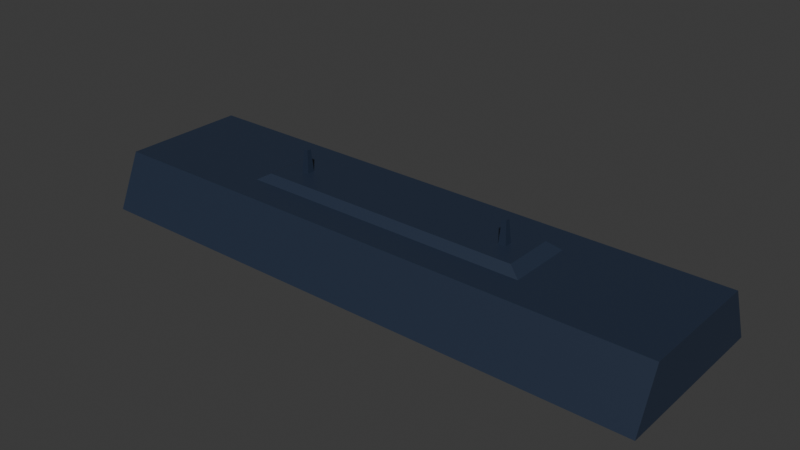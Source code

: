 # Source: Flourescent_Light.blend  (saved by Blender 4.3.34; exported with 4.5.12 LTS)
import bpy
from mathutils import Matrix  # noqa: F401  (used for matrix-valued properties, if any)

bpy.ops.wm.read_factory_settings(use_empty=True)
scene = bpy.context.scene
scene.name = 'Scene'

# ---- collections
col_collection = bpy.data.collections.new('Collection'); scene.collection.children.link(col_collection)

# ---- materials (node trees are filled in below, after node groups)
mat_shade = bpy.data.materials.new('Shade')
mat_light_rods = bpy.data.materials.new('Light Rods')

# ---- material node trees
mat_shade.use_nodes = True; mat_shade.node_tree.nodes.clear()
_N = mat_shade.node_tree.nodes; _L = mat_shade.node_tree.links
n0 = _N.new('ShaderNodeBsdfPrincipled'); n0.name = 'Principled BSDF'; n0.location = (10, 300)
n0.inputs[0].default_value = (0.01791, 0.02959, 0.05765, 1.0)
n1 = _N.new('ShaderNodeOutputMaterial'); n1.name = 'Material Output'; n1.location = (300, 300)
_L.new(n0.outputs[0], n1.inputs[0])
n1.is_active_output = True
mat_light_rods.use_nodes = True; mat_light_rods.node_tree.nodes.clear()
_N = mat_light_rods.node_tree.nodes; _L = mat_light_rods.node_tree.links
n0 = _N.new('ShaderNodeBsdfPrincipled'); n0.name = 'Principled BSDF'; n0.location = (10, 300)
n0.inputs[0].default_value = (0.5332, 0.6049, 0.8017, 1.0)
n1 = _N.new('ShaderNodeOutputMaterial'); n1.name = 'Material Output'; n1.location = (300, 300)
_L.new(n0.outputs[0], n1.inputs[0])
n1.is_active_output = True

# ---- world
world_world = bpy.data.worlds.new('World'); scene.world = world_world
world_world.use_nodes = True; world_world.node_tree.nodes.clear()
_N = world_world.node_tree.nodes; _L = world_world.node_tree.links
n0 = _N.new('ShaderNodeOutputWorld'); n0.name = 'World Output'; n0.location = (300, 300)
n1 = _N.new('ShaderNodeBackground'); n1.name = 'Background'; n1.location = (10, 300)
n1.inputs[0].default_value = (0.05088, 0.05088, 0.05088, 1.0)
_L.new(n1.outputs[0], n0.inputs[0])
n0.is_active_output = True
world_world.color = (0.05088, 0.05088, 0.05088)
world_world.sun_shadow_jitter_overblur = 0.0

# ---- meshes
me_cube = bpy.data.meshes.new('Cube')
me_cube.from_pydata([(-0.9363, -0.9363, -1.0), (-1.0, -0.7297, 1.0), (-0.9363, 0.9363, -1.0), (-1.0, 0.7297, 1.0), (0.9363, -0.9363, -1.0), (1.0, -0.7297, 1.0), (0.9363, 0.9363, -1.0), (1.0, 0.7297, 1.0), (-1.0, 1.0, -1.0), (-1.0, -1.0, -1.0), (1.0, 1.0, -1.0), (1.0, -1.0, -1.0), (-0.9363, 0.6718, 0.6584), (-0.9363, -0.6718, 0.6584), (0.9363, 0.6718, 0.6584), (0.9363, -0.6718, 0.6584), (0.0, 1.0, -1.0), (0.0, 0.3734, 1.0), (0.0, -1.0, -1.0), (0.0, -0.3734, 1.0), (0.0, 0.9363, -1.0), (0.0, -0.9363, -1.0), (0.0, 0.6718, 0.6584), (0.0, -0.6718, 0.6584), (0.3333, 0.3734, 1.0), (0.5134, 0.3734, 1.0), (0.3333, -1.0, -1.0), (0.6667, -1.0, -1.0), (0.3121, -0.9363, -1.0), (0.6242, -0.9363, -1.0), (0.3121, -0.6718, 0.6584), (0.6242, -0.6718, 0.6584), (0.6667, 1.0, -1.0), (0.3333, 1.0, -1.0), (0.5134, -0.3734, 1.0), (0.3333, -0.3734, 1.0), (0.6242, 0.9363, -1.0), (0.3121, 0.9363, -1.0), (0.6242, 0.6718, 0.6584), (0.3121, 0.6718, 0.6584), (-0.3333, 1.0, -1.0), (-0.6667, 1.0, -1.0), (-0.3333, -0.3734, 1.0), (-0.5134, -0.3734, 1.0), (-0.3121, 0.9363, -1.0), (-0.6242, 0.9363, -1.0), (-0.3121, 0.6718, 0.6584), (-0.6242, 0.6718, 0.6584), (-0.5134, 0.3734, 1.0), (-0.3333, 0.3734, 1.0), (-0.6667, -1.0, -1.0), (-0.3333, -1.0, -1.0), (-0.6242, -0.9363, -1.0), (-0.3121, -0.9363, -1.0), (-0.6242, -0.6718, 0.6584), (-0.3121, -0.6718, 0.6584), (-0.3333, 0.7297, 1.0), (0.0, 0.7297, 1.0), (0.3333, -0.7297, 1.0), (0.0, -0.7297, 1.0), (0.3333, 0.7297, 1.0), (0.6667, 0.7297, 1.0), (0.6667, -0.7297, 1.0), (-0.3333, -0.7297, 1.0), (-0.6667, -0.7297, 1.0), (-0.6667, 0.7297, 1.0), (5.938e-10, 0.2914, 1.268), (5.938e-10, -0.2914, 1.268), (0.3754, 0.04426, 1.268), (0.3754, -0.04426, 1.268), (-0.3754, 0.04426, 1.268), (-0.3754, -0.04426, 1.268), (0.4016, 0.04426, 1.268), (0.4016, -0.04426, 1.268), (-0.4016, -0.04426, 1.268), (-0.4016, 0.04426, 1.268), (0.3059, 0.2914, 1.268), (0.3059, -0.2914, 1.268), (-0.3059, 0.2914, 1.268), (-0.3059, -0.2914, 1.268), (0.4711, 0.2914, 1.268), (0.4711, -0.2914, 1.268), (-0.4711, -0.2914, 1.268), (-0.4711, 0.2914, 1.268), (0.3809, 0.02579, 2.095), (0.3809, -0.02579, 2.095), (-0.3809, 0.02579, 2.095), (-0.3809, -0.02579, 2.095), (0.3961, 0.02579, 2.095), (0.3961, -0.02579, 2.095), (-0.3961, -0.02579, 2.095), (-0.3961, 0.02579, 2.095)], [], [(9, 1, 3, 8), (32, 61, 7, 10), (10, 7, 5, 11), (50, 64, 1, 9), (6, 4, 15, 14), (65, 3, 1, 64), (2, 0, 9, 8), (45, 2, 8, 41), (4, 6, 10, 11), (29, 4, 11, 27), (38, 14, 15, 31), (0, 2, 12, 13), (52, 0, 13, 54), (36, 6, 14, 38), (44, 20, 22, 46), (28, 21, 23, 30), (46, 22, 23, 55), (53, 21, 18, 51), (37, 20, 16, 33), (35, 34, 81, 77), (26, 58, 59, 18), (40, 56, 57, 16), (11, 5, 62, 27), (27, 62, 58, 26), (7, 61, 62, 5), (43, 42, 79, 82), (6, 36, 32, 10), (36, 37, 33, 32), (4, 29, 31, 15), (29, 28, 30, 31), (20, 37, 39, 22), (37, 36, 38, 39), (22, 39, 30, 23), (39, 38, 31, 30), (21, 28, 26, 18), (28, 29, 27, 26), (16, 57, 60, 33), (33, 60, 61, 32), (8, 3, 65, 41), (41, 65, 56, 40), (0, 52, 50, 9), (52, 53, 51, 50), (12, 47, 54, 13), (47, 46, 55, 54), (2, 45, 47, 12), (45, 44, 46, 47), (21, 53, 55, 23), (53, 52, 54, 55), (20, 44, 40, 16), (44, 45, 41, 40), (17, 49, 78, 66), (25, 24, 76, 80), (18, 59, 63, 51), (51, 63, 64, 50), (49, 17, 57, 56), (35, 19, 59, 58), (17, 24, 60, 57), (24, 25, 61, 60), (34, 35, 58, 62), (25, 34, 62, 61), (19, 42, 63, 59), (42, 43, 64, 63), (48, 49, 56, 65), (43, 48, 65, 64), (76, 66, 67, 77), (68, 69, 85, 84), (66, 78, 79, 67), (72, 68, 84, 88), (19, 35, 77, 67), (49, 48, 83, 78), (34, 25, 80, 81), (24, 17, 66, 76), (48, 43, 82, 83), (42, 19, 67, 79), (69, 68, 76, 77), (70, 71, 79, 78), (68, 72, 80, 76), (73, 69, 77, 81), (72, 73, 81, 80), (71, 74, 82, 79), (75, 70, 78, 83), (74, 75, 83, 82), (88, 84, 85, 89), (86, 91, 90, 87), (75, 74, 90, 91), (74, 71, 87, 90), (69, 73, 89, 85), (71, 70, 86, 87), (70, 75, 91, 86), (73, 72, 88, 89)])
_uv = me_cube.uv_layers.new(name='UVMap')
_uv.uv.foreach_set('vector', [0.375, 0.0, 0.625, 0.0, 0.625, 0.25, 0.375, 0.25, 0.375, 0.4583, 0.625, 0.4583, 0.625, 0.5, 0.375, 0.5, 0.375, 0.5, 0.625, 0.5, 0.625, 0.75, 0.375, 0.75, 0.375, 0.9583, 0.625, 0.9583, 0.625, 1.0, 0.375, 1.0, 0.367, 0.508, 0.367, 0.742, 0.367, 0.742, 0.367, 0.508, 0.8333, 0.5, 0.875, 0.5, 0.875, 0.75, 0.8333, 0.75, 0.133, 0.508, 0.133, 0.742, 0.125, 0.75, 0.125, 0.5, 0.172, 0.508, 0.133, 0.508, 0.125, 0.5, 0.1667, 0.5, 0.367, 0.742, 0.367, 0.508, 0.375, 0.5, 0.375, 0.75, 0.328, 0.742, 0.367, 0.742, 0.375, 0.75, 0.3333, 0.75, 0.328, 0.508, 0.367, 0.508, 0.367, 0.742, 0.328, 0.742, 0.133, 0.742, 0.133, 0.508, 0.133, 0.508, 0.133, 0.742, 0.172, 0.742, 0.133, 0.742, 0.133, 0.742, 0.172, 0.742, 0.328, 0.508, 0.367, 0.508, 0.367, 0.508, 0.328, 0.508, 0.211, 0.508, 0.25, 0.508, 0.25, 0.508, 0.211, 0.508, 0.289, 0.742, 0.25, 0.742, 0.25, 0.742, 0.289, 0.742, 0.211, 0.508, 0.25, 0.508, 0.25, 0.742, 0.211, 0.742, 0.211, 0.742, 0.25, 0.742, 0.25, 0.75, 0.2083, 0.75, 0.289, 0.508, 0.25, 0.508, 0.25, 0.5, 0.2917, 0.5, 0.7083, 0.7238, 0.6858, 0.7238, 0.6858, 0.7238, 0.7083, 0.7238, 0.375, 0.8333, 0.625, 0.8333, 0.625, 0.875, 0.375, 0.875, 0.375, 0.3333, 0.625, 0.3333, 0.625, 0.375, 0.375, 0.375, 0.375, 0.75, 0.625, 0.75, 0.625, 0.7917, 0.375, 0.7917, 0.375, 0.7917, 0.625, 0.7917, 0.625, 0.8333, 0.375, 0.8333, 0.625, 0.5, 0.6667, 0.5, 0.6667, 0.75, 0.625, 0.75, 0.8142, 0.7238, 0.7917, 0.7238, 0.7917, 0.7238, 0.8142, 0.7238, 0.367, 0.508, 0.328, 0.508, 0.3333, 0.5, 0.375, 0.5, 0.328, 0.508, 0.289, 0.508, 0.2917, 0.5, 0.3333, 0.5, 0.367, 0.742, 0.328, 0.742, 0.328, 0.742, 0.367, 0.742, 0.328, 0.742, 0.289, 0.742, 0.289, 0.742, 0.328, 0.742, 0.25, 0.508, 0.289, 0.508, 0.289, 0.508, 0.25, 0.508, 0.289, 0.508, 0.328, 0.508, 0.328, 0.508, 0.289, 0.508, 0.25, 0.508, 0.289, 0.508, 0.289, 0.742, 0.25, 0.742, 0.289, 0.508, 0.328, 0.508, 0.328, 0.742, 0.289, 0.742, 0.25, 0.742, 0.289, 0.742, 0.2917, 0.75, 0.25, 0.75, 0.289, 0.742, 0.328, 0.742, 0.3333, 0.75, 0.2917, 0.75, 0.375, 0.375, 0.625, 0.375, 0.625, 0.4167, 0.375, 0.4167, 0.375, 0.4167, 0.625, 0.4167, 0.625, 0.4583, 0.375, 0.4583, 0.375, 0.25, 0.625, 0.25, 0.625, 0.2917, 0.375, 0.2917, 0.375, 0.2917, 0.625, 0.2917, 0.625, 0.3333, 0.375, 0.3333, 0.133, 0.742, 0.172, 0.742, 0.1667, 0.75, 0.125, 0.75, 0.172, 0.742, 0.211, 0.742, 0.2083, 0.75, 0.1667, 0.75, 0.133, 0.508, 0.172, 0.508, 0.172, 0.742, 0.133, 0.742, 0.172, 0.508, 0.211, 0.508, 0.211, 0.742, 0.172, 0.742, 0.133, 0.508, 0.172, 0.508, 0.172, 0.508, 0.133, 0.508, 0.172, 0.508, 0.211, 0.508, 0.211, 0.508, 0.172, 0.508, 0.25, 0.742, 0.211, 0.742, 0.211, 0.742, 0.25, 0.742, 0.211, 0.742, 0.172, 0.742, 0.172, 0.742, 0.211, 0.742, 0.25, 0.508, 0.211, 0.508, 0.2083, 0.5, 0.25, 0.5, 0.211, 0.508, 0.172, 0.508, 0.1667, 0.5, 0.2083, 0.5, 0.75, 0.5262, 0.7917, 0.5262, 0.7917, 0.5262, 0.75, 0.5262, 0.6858, 0.5262, 0.7083, 0.5262, 0.7083, 0.5262, 0.6858, 0.5262, 0.375, 0.875, 0.625, 0.875, 0.625, 0.9167, 0.375, 0.9167, 0.375, 0.9167, 0.625, 0.9167, 0.625, 0.9583, 0.375, 0.9583, 0.7917, 0.5262, 0.75, 0.5262, 0.75, 0.5, 0.7917, 0.5, 0.7083, 0.7238, 0.75, 0.7238, 0.75, 0.75, 0.7083, 0.75, 0.75, 0.5262, 0.7083, 0.5262, 0.7083, 0.5, 0.75, 0.5, 0.7083, 0.5262, 0.6858, 0.5262, 0.6667, 0.5, 0.7083, 0.5, 0.6858, 0.7238, 0.7083, 0.7238, 0.7083, 0.75, 0.6667, 0.75, 0.6858, 0.5262, 0.6858, 0.7238, 0.6667, 0.75, 0.6667, 0.5, 0.75, 0.7238, 0.7917, 0.7238, 0.7917, 0.75, 0.75, 0.75, 0.7917, 0.7238, 0.8142, 0.7238, 0.8333, 0.75, 0.7917, 0.75, 0.8142, 0.5262, 0.7917, 0.5262, 0.7917, 0.5, 0.8333, 0.5, 0.8142, 0.7238, 0.8142, 0.5262, 0.8333, 0.5, 0.8333, 0.75, 0.7083, 0.5262, 0.75, 0.5262, 0.75, 0.7238, 0.7083, 0.7238, 0.7016, 0.543, 0.7016, 0.707, 0.7016, 0.707, 0.7016, 0.543, 0.75, 0.5262, 0.7917, 0.5262, 0.7917, 0.7238, 0.75, 0.7238, 0.6926, 0.543, 0.7016, 0.543, 0.7016, 0.543, 0.6926, 0.543, 0.75, 0.7238, 0.7083, 0.7238, 0.7083, 0.7238, 0.75, 0.7238, 0.7917, 0.5262, 0.8142, 0.5262, 0.8142, 0.5262, 0.7917, 0.5262, 0.6858, 0.7238, 0.6858, 0.5262, 0.6858, 0.5262, 0.6858, 0.7238, 0.7083, 0.5262, 0.75, 0.5262, 0.75, 0.5262, 0.7083, 0.5262, 0.8142, 0.5262, 0.8142, 0.7238, 0.8142, 0.7238, 0.8142, 0.5262, 0.7917, 0.7238, 0.75, 0.7238, 0.75, 0.7238, 0.7917, 0.7238, 0.7016, 0.707, 0.7016, 0.543, 0.7083, 0.5262, 0.7083, 0.7238, 0.7984, 0.543, 0.7984, 0.707, 0.7917, 0.7238, 0.7917, 0.5262, 0.7016, 0.543, 0.6926, 0.543, 0.6858, 0.5262, 0.7083, 0.5262, 0.6926, 0.707, 0.7016, 0.707, 0.7083, 0.7238, 0.6858, 0.7238, 0.6926, 0.543, 0.6926, 0.707, 0.6858, 0.7238, 0.6858, 0.5262, 0.7984, 0.707, 0.8074, 0.707, 0.8142, 0.7238, 0.7917, 0.7238, 0.8074, 0.543, 0.7984, 0.543, 0.7917, 0.5262, 0.8142, 0.5262, 0.8074, 0.707, 0.8074, 0.543, 0.8142, 0.5262, 0.8142, 0.7238, 0.6926, 0.543, 0.7016, 0.543, 0.7016, 0.707, 0.6926, 0.707, 0.7984, 0.543, 0.8074, 0.543, 0.8074, 0.707, 0.7984, 0.707, 0.8074, 0.543, 0.8074, 0.707, 0.8074, 0.707, 0.8074, 0.543, 0.8074, 0.707, 0.7984, 0.707, 0.7984, 0.707, 0.8074, 0.707, 0.7016, 0.707, 0.6926, 0.707, 0.6926, 0.707, 0.7016, 0.707, 0.7984, 0.707, 0.7984, 0.543, 0.7984, 0.543, 0.7984, 0.707, 0.7984, 0.543, 0.8074, 0.543, 0.8074, 0.543, 0.7984, 0.543, 0.6926, 0.707, 0.6926, 0.543, 0.6926, 0.543, 0.6926, 0.707])
me_cube.materials.append(mat_shade)
me_cube.update()
me_cylinder_004 = bpy.data.meshes.new('Cylinder.004')
me_cylinder_004.from_pydata([(0.0, 1.0, -1.0), (0.0, 1.0, 1.0), (0.866, 0.5, -1.0), (0.866, 0.5, 1.0), (0.866, -0.5, -1.0), (0.866, -0.5, 1.0), (0.0, -1.0, -1.0), (0.0, -1.0, 1.0), (-0.866, -0.5, -1.0), (-0.866, -0.5, 1.0), (-0.866, 0.5, -1.0), (-0.866, 0.5, 1.0), (0.0, 6.5, -1.0), (0.0, 6.5, 1.0), (0.866, 6.0, -1.0), (0.866, 6.0, 1.0), (0.866, 5.0, -1.0), (0.866, 5.0, 1.0), (0.0, 4.5, -1.0), (0.0, 4.5, 1.0), (-0.866, 5.0, -1.0), (-0.866, 5.0, 1.0), (-0.866, 6.0, -1.0), (-0.866, 6.0, 1.0), (0.0, 12.0, -1.0), (0.0, 12.0, 1.0), (0.866, 11.5, -1.0), (0.866, 11.5, 1.0), (0.866, 10.5, -1.0), (0.866, 10.5, 1.0), (0.0, 10.0, -1.0), (0.0, 10.0, 1.0), (-0.866, 10.5, -1.0), (-0.866, 10.5, 1.0), (-0.866, 11.5, -1.0), (-0.866, 11.5, 1.0), (0.0, 17.5, -1.0), (0.0, 17.5, 1.0), (0.866, 17.0, -1.0), (0.866, 17.0, 1.0), (0.866, 16.0, -1.0), (0.866, 16.0, 1.0), (0.0, 15.5, -1.0), (0.0, 15.5, 1.0), (-0.866, 16.0, -1.0), (-0.866, 16.0, 1.0), (-0.866, 17.0, -1.0), (-0.866, 17.0, 1.0)], [], [(0, 1, 3, 2), (2, 3, 5, 4), (4, 5, 7, 6), (6, 7, 9, 8), (3, 1, 11, 9, 7, 5), (8, 9, 11, 10), (10, 11, 1, 0), (0, 2, 4, 6, 8, 10), (12, 13, 15, 14), (14, 15, 17, 16), (16, 17, 19, 18), (18, 19, 21, 20), (15, 13, 23, 21, 19, 17), (20, 21, 23, 22), (22, 23, 13, 12), (12, 14, 16, 18, 20, 22), (24, 25, 27, 26), (26, 27, 29, 28), (28, 29, 31, 30), (30, 31, 33, 32), (27, 25, 35, 33, 31, 29), (32, 33, 35, 34), (34, 35, 25, 24), (24, 26, 28, 30, 32, 34), (36, 37, 39, 38), (38, 39, 41, 40), (40, 41, 43, 42), (42, 43, 45, 44), (39, 37, 47, 45, 43, 41), (44, 45, 47, 46), (46, 47, 37, 36), (36, 38, 40, 42, 44, 46)])
_uv = me_cylinder_004.uv_layers.new(name='UVMap')
_uv.uv.foreach_set('vector', [1.0, 0.5, 1.0, 1.0, 0.8333, 1.0, 0.8333, 0.5, 0.8333, 0.5, 0.8333, 1.0, 0.6667, 1.0, 0.6667, 0.5, 0.6667, 0.5, 0.6667, 1.0, 0.5, 1.0, 0.5, 0.5, 0.5, 0.5, 0.5, 1.0, 0.3333, 1.0, 0.3333, 0.5, 0.4578, 0.37, 0.25, 0.49, 0.04215, 0.37, 0.04215, 0.13, 0.25, 0.01, 0.4578, 0.13, 0.3333, 0.5, 0.3333, 1.0, 0.1667, 1.0, 0.1667, 0.5, 0.1667, 0.5, 0.1667, 1.0, -8.941e-08, 1.0, -8.941e-08, 0.5, 0.75, 0.49, 0.9578, 0.37, 0.9578, 0.13, 0.75, 0.01, 0.5422, 0.13, 0.5422, 0.37, 1.0, 0.5, 1.0, 1.0, 0.8333, 1.0, 0.8333, 0.5, 0.8333, 0.5, 0.8333, 1.0, 0.6667, 1.0, 0.6667, 0.5, 0.6667, 0.5, 0.6667, 1.0, 0.5, 1.0, 0.5, 0.5, 0.5, 0.5, 0.5, 1.0, 0.3333, 1.0, 0.3333, 0.5, 0.4578, 0.37, 0.25, 0.49, 0.04215, 0.37, 0.04215, 0.13, 0.25, 0.01, 0.4578, 0.13, 0.3333, 0.5, 0.3333, 1.0, 0.1667, 1.0, 0.1667, 0.5, 0.1667, 0.5, 0.1667, 1.0, -8.941e-08, 1.0, -8.941e-08, 0.5, 0.75, 0.49, 0.9578, 0.37, 0.9578, 0.13, 0.75, 0.01, 0.5422, 0.13, 0.5422, 0.37, 1.0, 0.5, 1.0, 1.0, 0.8333, 1.0, 0.8333, 0.5, 0.8333, 0.5, 0.8333, 1.0, 0.6667, 1.0, 0.6667, 0.5, 0.6667, 0.5, 0.6667, 1.0, 0.5, 1.0, 0.5, 0.5, 0.5, 0.5, 0.5, 1.0, 0.3333, 1.0, 0.3333, 0.5, 0.4578, 0.37, 0.25, 0.49, 0.04215, 0.37, 0.04215, 0.13, 0.25, 0.01, 0.4578, 0.13, 0.3333, 0.5, 0.3333, 1.0, 0.1667, 1.0, 0.1667, 0.5, 0.1667, 0.5, 0.1667, 1.0, -8.941e-08, 1.0, -8.941e-08, 0.5, 0.75, 0.49, 0.9578, 0.37, 0.9578, 0.13, 0.75, 0.01, 0.5422, 0.13, 0.5422, 0.37, 1.0, 0.5, 1.0, 1.0, 0.8333, 1.0, 0.8333, 0.5, 0.8333, 0.5, 0.8333, 1.0, 0.6667, 1.0, 0.6667, 0.5, 0.6667, 0.5, 0.6667, 1.0, 0.5, 1.0, 0.5, 0.5, 0.5, 0.5, 0.5, 1.0, 0.3333, 1.0, 0.3333, 0.5, 0.4578, 0.37, 0.25, 0.49, 0.04215, 0.37, 0.04215, 0.13, 0.25, 0.01, 0.4578, 0.13, 0.3333, 0.5, 0.3333, 1.0, 0.1667, 1.0, 0.1667, 0.5, 0.1667, 0.5, 0.1667, 1.0, -8.941e-08, 1.0, -8.941e-08, 0.5, 0.75, 0.49, 0.9578, 0.37, 0.9578, 0.13, 0.75, 0.01, 0.5422, 0.13, 0.5422, 0.37])
me_cylinder_004.materials.append(mat_light_rods)
me_cylinder_004.update()

# ---- objects
ob_cube = bpy.data.objects.new('Cube', me_cube)
ob_cylinder = bpy.data.objects.new('Cylinder', me_cylinder_004)

# ---- transforms, parenting, visibility, modifiers, constraints
ob_cube.location = (0.0, 0.0, 0.0)
ob_cube.scale = (3.308, 1.0, 0.3134)
ob_cylinder.location = (0.0, -0.6891, 0.0)
ob_cylinder.rotation_euler = (-0.0, 1.571, 0.0)
ob_cylinder.scale = (0.08225, 0.08225, 3.19)

# ---- collection membership
col_collection.objects.link(ob_cube)
col_collection.objects.link(ob_cylinder)

# ---- scene / render settings (as saved in the file)
scene.frame_start = 1; scene.frame_end = 250; scene.frame_set(1)
scene.render.engine = 'BLENDER_EEVEE_NEXT'
bpy.context.view_layer.update()

# ---- added for rendering (the .blend has no active camera and no usable light): camera, sun
cam_auto = bpy.data.cameras.new('AutoCamera')
cam_auto.lens = 50.0
cam_auto.sensor_width = 36.0
cam_auto.clip_end = 1000.0
ob_auto_camera = bpy.data.objects.new('AutoCamera', cam_auto)
scene.collection.objects.link(ob_auto_camera)
ob_auto_camera.location = (6.45839, -7.75006, 5.33827)
ob_auto_camera.rotation_euler = (1.09748, -7.21219e-08, 0.694738)
scene.camera = ob_auto_camera
light_auto_sun = bpy.data.lights.new('AutoSun', 'SUN')
light_auto_sun.energy = 3.0
light_auto_sun.angle = 0.0523599
ob_auto_sun = bpy.data.objects.new('AutoSun', light_auto_sun)
scene.collection.objects.link(ob_auto_sun)
ob_auto_sun.rotation_euler = (0.872665, 0.174533, 0.523599)
bpy.context.view_layer.update()
